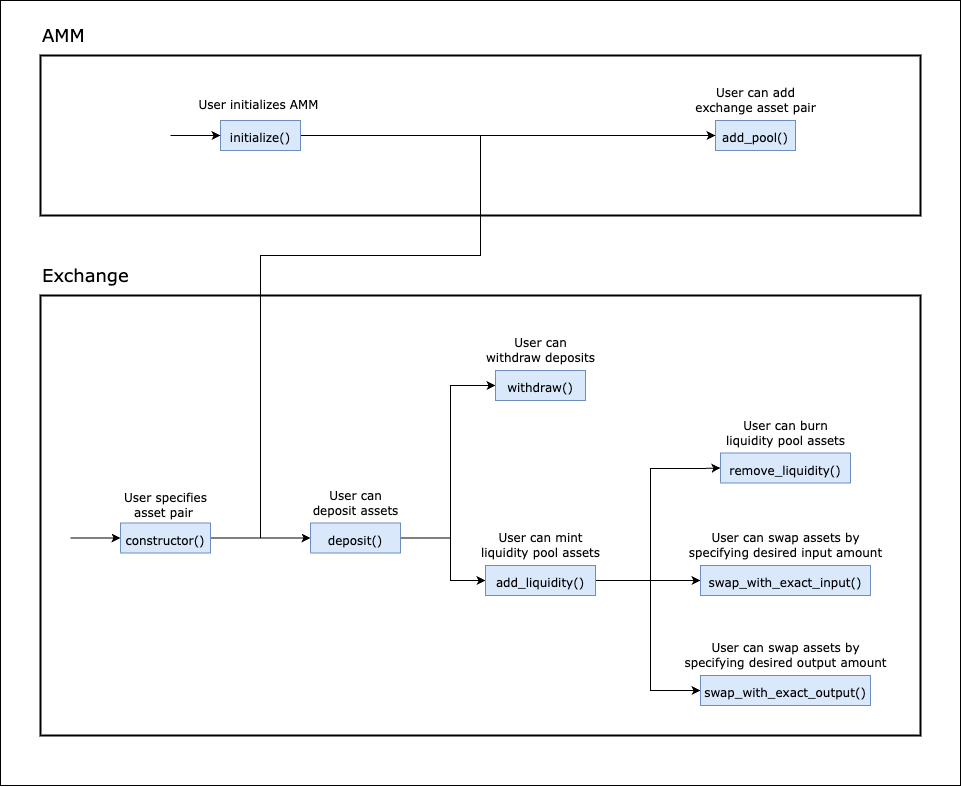

The diagram above was exported from draw.io. Its source (the exported page's mxGraphModel, read from the mxfile embedded in the PNG):
<mxGraphModel dx="1452" dy="805" grid="1" gridSize="10" guides="1" tooltips="1" connect="1" arrows="1" fold="1" page="1" pageScale="1" pageWidth="850" pageHeight="1100" math="0" shadow="0">
  <root>
    <mxCell id="0" />
    <mxCell id="1" parent="0" />
    <mxCell id="ftBevzt7MPreJ5VrYdqT-72" value="" style="rounded=0;whiteSpace=wrap;html=1;fontFamily=Verdana;fontSize=12;" vertex="1" parent="1">
      <mxGeometry x="40" y="25" width="960" height="785" as="geometry" />
    </mxCell>
    <mxCell id="ftBevzt7MPreJ5VrYdqT-3" value="" style="rounded=0;whiteSpace=wrap;html=1;fillColor=none;strokeWidth=2;" vertex="1" parent="1">
      <mxGeometry x="80" y="80" width="880" height="160" as="geometry" />
    </mxCell>
    <mxCell id="ftBevzt7MPreJ5VrYdqT-4" value="&lt;h5&gt;&lt;font face=&quot;Verdana&quot; style=&quot;font-size: 18px; font-weight: normal;&quot;&gt;AMM&lt;/font&gt;&lt;/h5&gt;" style="text;html=1;resizable=0;autosize=1;align=left;verticalAlign=middle;points=[];fillColor=none;strokeColor=none;rounded=0;" vertex="1" parent="1">
      <mxGeometry x="80" y="25" width="70" height="70" as="geometry" />
    </mxCell>
    <mxCell id="ftBevzt7MPreJ5VrYdqT-5" value="&lt;h6&gt;&lt;font face=&quot;Verdana&quot; style=&quot;font-size: 18px; font-weight: normal;&quot;&gt;Exchange&lt;/font&gt;&lt;/h6&gt;" style="text;html=1;resizable=0;autosize=1;align=left;verticalAlign=middle;points=[];fillColor=none;strokeColor=none;rounded=0;" vertex="1" parent="1">
      <mxGeometry x="80" y="265" width="110" height="70" as="geometry" />
    </mxCell>
    <mxCell id="ftBevzt7MPreJ5VrYdqT-6" value="" style="rounded=0;whiteSpace=wrap;html=1;fillColor=none;strokeWidth=2;" vertex="1" parent="1">
      <mxGeometry x="80" y="320" width="880" height="440" as="geometry" />
    </mxCell>
    <mxCell id="ftBevzt7MPreJ5VrYdqT-12" style="edgeStyle=orthogonalEdgeStyle;rounded=0;orthogonalLoop=1;jettySize=auto;html=1;exitX=1;exitY=0.5;exitDx=0;exitDy=0;entryX=0;entryY=0.5;entryDx=0;entryDy=0;fontFamily=Verdana;fontSize=12;" edge="1" parent="1" source="ftBevzt7MPreJ5VrYdqT-7" target="ftBevzt7MPreJ5VrYdqT-8">
      <mxGeometry relative="1" as="geometry" />
    </mxCell>
    <mxCell id="ftBevzt7MPreJ5VrYdqT-7" value="&lt;font face=&quot;Verdana&quot; style=&quot;font-size: 12px;&quot;&gt;initialize()&lt;/font&gt;" style="rounded=0;whiteSpace=wrap;html=1;fontSize=18;fillColor=#dae8fc;strokeColor=#6c8ebf;" vertex="1" parent="1">
      <mxGeometry x="260" y="145" width="80" height="30" as="geometry" />
    </mxCell>
    <mxCell id="ftBevzt7MPreJ5VrYdqT-8" value="&lt;font face=&quot;Verdana&quot; style=&quot;font-size: 12px;&quot;&gt;add_pool()&lt;/font&gt;" style="rounded=0;whiteSpace=wrap;html=1;fontSize=18;fillColor=#dae8fc;strokeColor=#6c8ebf;" vertex="1" parent="1">
      <mxGeometry x="755" y="145" width="80" height="30" as="geometry" />
    </mxCell>
    <mxCell id="ftBevzt7MPreJ5VrYdqT-31" style="edgeStyle=orthogonalEdgeStyle;rounded=0;orthogonalLoop=1;jettySize=auto;html=1;exitX=1;exitY=0.5;exitDx=0;exitDy=0;entryX=0;entryY=0.5;entryDx=0;entryDy=0;fontFamily=Verdana;fontSize=12;" edge="1" parent="1" source="ftBevzt7MPreJ5VrYdqT-14" target="ftBevzt7MPreJ5VrYdqT-15">
      <mxGeometry relative="1" as="geometry" />
    </mxCell>
    <mxCell id="ftBevzt7MPreJ5VrYdqT-49" style="edgeStyle=orthogonalEdgeStyle;rounded=0;orthogonalLoop=1;jettySize=auto;html=1;exitX=1;exitY=0.5;exitDx=0;exitDy=0;entryX=0;entryY=0.5;entryDx=0;entryDy=0;fontFamily=Verdana;fontSize=12;" edge="1" parent="1" source="ftBevzt7MPreJ5VrYdqT-14" target="ftBevzt7MPreJ5VrYdqT-8">
      <mxGeometry relative="1" as="geometry">
        <Array as="points">
          <mxPoint x="300" y="563" />
          <mxPoint x="300" y="280" />
          <mxPoint x="520" y="280" />
          <mxPoint x="520" y="160" />
        </Array>
      </mxGeometry>
    </mxCell>
    <mxCell id="ftBevzt7MPreJ5VrYdqT-14" value="&lt;font face=&quot;Verdana&quot; style=&quot;font-size: 12px;&quot;&gt;constructor()&lt;/font&gt;" style="rounded=0;whiteSpace=wrap;html=1;fontSize=18;fillColor=#dae8fc;strokeColor=#6c8ebf;" vertex="1" parent="1">
      <mxGeometry x="160" y="547.5" width="90" height="30" as="geometry" />
    </mxCell>
    <mxCell id="ftBevzt7MPreJ5VrYdqT-32" style="edgeStyle=orthogonalEdgeStyle;rounded=0;orthogonalLoop=1;jettySize=auto;html=1;exitX=1;exitY=0.5;exitDx=0;exitDy=0;entryX=0;entryY=0.5;entryDx=0;entryDy=0;fontFamily=Verdana;fontSize=12;" edge="1" parent="1" target="ftBevzt7MPreJ5VrYdqT-17">
      <mxGeometry relative="1" as="geometry">
        <mxPoint x="480" y="562.5" as="sourcePoint" />
        <Array as="points">
          <mxPoint x="490" y="563" />
          <mxPoint x="490" y="410" />
        </Array>
      </mxGeometry>
    </mxCell>
    <mxCell id="ftBevzt7MPreJ5VrYdqT-33" style="edgeStyle=orthogonalEdgeStyle;rounded=0;orthogonalLoop=1;jettySize=auto;html=1;exitX=1;exitY=0.5;exitDx=0;exitDy=0;fontFamily=Verdana;fontSize=12;entryX=0;entryY=0.5;entryDx=0;entryDy=0;" edge="1" parent="1" source="ftBevzt7MPreJ5VrYdqT-15" target="ftBevzt7MPreJ5VrYdqT-16">
      <mxGeometry relative="1" as="geometry">
        <mxPoint x="480" y="562.5" as="sourcePoint" />
        <Array as="points">
          <mxPoint x="490" y="562" />
          <mxPoint x="490" y="605" />
        </Array>
      </mxGeometry>
    </mxCell>
    <mxCell id="ftBevzt7MPreJ5VrYdqT-15" value="&lt;font face=&quot;Verdana&quot; style=&quot;font-size: 12px;&quot;&gt;deposit()&lt;/font&gt;" style="rounded=0;whiteSpace=wrap;html=1;fontSize=18;fillColor=#dae8fc;strokeColor=#6c8ebf;" vertex="1" parent="1">
      <mxGeometry x="350" y="547.5" width="90" height="30" as="geometry" />
    </mxCell>
    <mxCell id="ftBevzt7MPreJ5VrYdqT-60" style="edgeStyle=orthogonalEdgeStyle;rounded=0;orthogonalLoop=1;jettySize=auto;html=1;exitX=1;exitY=0.5;exitDx=0;exitDy=0;entryX=0;entryY=0.5;entryDx=0;entryDy=0;fontFamily=Verdana;fontSize=12;" edge="1" parent="1" source="ftBevzt7MPreJ5VrYdqT-16" target="ftBevzt7MPreJ5VrYdqT-35">
      <mxGeometry relative="1" as="geometry">
        <Array as="points">
          <mxPoint x="710" y="605" />
          <mxPoint x="710" y="605" />
        </Array>
      </mxGeometry>
    </mxCell>
    <mxCell id="ftBevzt7MPreJ5VrYdqT-16" value="&lt;font face=&quot;Verdana&quot; style=&quot;font-size: 12px;&quot;&gt;add_liquidity()&lt;/font&gt;" style="rounded=0;whiteSpace=wrap;html=1;fontSize=18;fillColor=#dae8fc;strokeColor=#6c8ebf;" vertex="1" parent="1">
      <mxGeometry x="525" y="590" width="110" height="30" as="geometry" />
    </mxCell>
    <mxCell id="ftBevzt7MPreJ5VrYdqT-17" value="&lt;font face=&quot;Verdana&quot; style=&quot;font-size: 12px;&quot;&gt;withdraw()&lt;/font&gt;" style="rounded=0;whiteSpace=wrap;html=1;fontSize=18;fillColor=#dae8fc;strokeColor=#6c8ebf;" vertex="1" parent="1">
      <mxGeometry x="535" y="395" width="90" height="30" as="geometry" />
    </mxCell>
    <mxCell id="ftBevzt7MPreJ5VrYdqT-18" value="&lt;font face=&quot;Verdana&quot; style=&quot;font-size: 12px;&quot;&gt;remove_liquidity()&lt;/font&gt;" style="rounded=0;whiteSpace=wrap;html=1;fontSize=18;fillColor=#dae8fc;strokeColor=#6c8ebf;" vertex="1" parent="1">
      <mxGeometry x="760" y="477.5" width="130" height="30" as="geometry" />
    </mxCell>
    <mxCell id="ftBevzt7MPreJ5VrYdqT-27" style="edgeStyle=orthogonalEdgeStyle;rounded=0;orthogonalLoop=1;jettySize=auto;html=1;entryX=0;entryY=0.5;entryDx=0;entryDy=0;fontFamily=Verdana;fontSize=12;" edge="1" parent="1" target="ftBevzt7MPreJ5VrYdqT-7">
      <mxGeometry relative="1" as="geometry">
        <mxPoint x="210" y="160" as="sourcePoint" />
      </mxGeometry>
    </mxCell>
    <mxCell id="ftBevzt7MPreJ5VrYdqT-30" style="edgeStyle=orthogonalEdgeStyle;rounded=0;orthogonalLoop=1;jettySize=auto;html=1;fontFamily=Verdana;fontSize=12;" edge="1" parent="1" target="ftBevzt7MPreJ5VrYdqT-14">
      <mxGeometry relative="1" as="geometry">
        <mxPoint x="110" y="562.5" as="sourcePoint" />
      </mxGeometry>
    </mxCell>
    <mxCell id="ftBevzt7MPreJ5VrYdqT-61" style="edgeStyle=orthogonalEdgeStyle;rounded=0;orthogonalLoop=1;jettySize=auto;html=1;exitX=0;exitY=0.5;exitDx=0;exitDy=0;entryX=0;entryY=0.5;entryDx=0;entryDy=0;fontFamily=Verdana;fontSize=12;" edge="1" parent="1" source="ftBevzt7MPreJ5VrYdqT-35" target="ftBevzt7MPreJ5VrYdqT-18">
      <mxGeometry relative="1" as="geometry">
        <Array as="points">
          <mxPoint x="690" y="605" />
          <mxPoint x="690" y="493" />
          <mxPoint x="740" y="493" />
        </Array>
      </mxGeometry>
    </mxCell>
    <mxCell id="ftBevzt7MPreJ5VrYdqT-62" style="edgeStyle=orthogonalEdgeStyle;rounded=0;orthogonalLoop=1;jettySize=auto;html=1;exitX=0;exitY=0.5;exitDx=0;exitDy=0;entryX=0;entryY=0.5;entryDx=0;entryDy=0;fontFamily=Verdana;fontSize=12;" edge="1" parent="1" source="ftBevzt7MPreJ5VrYdqT-35" target="ftBevzt7MPreJ5VrYdqT-36">
      <mxGeometry relative="1" as="geometry">
        <Array as="points">
          <mxPoint x="690" y="605" />
          <mxPoint x="690" y="715" />
        </Array>
      </mxGeometry>
    </mxCell>
    <mxCell id="ftBevzt7MPreJ5VrYdqT-35" value="&lt;font face=&quot;Verdana&quot; style=&quot;font-size: 12px;&quot;&gt;swap_with_exact_input()&lt;/font&gt;" style="rounded=0;whiteSpace=wrap;html=1;fontSize=18;fillColor=#dae8fc;strokeColor=#6c8ebf;" vertex="1" parent="1">
      <mxGeometry x="740" y="590" width="170" height="30" as="geometry" />
    </mxCell>
    <mxCell id="ftBevzt7MPreJ5VrYdqT-36" value="&lt;font face=&quot;Verdana&quot; style=&quot;font-size: 12px;&quot;&gt;swap_with_exact_output()&lt;/font&gt;" style="rounded=0;whiteSpace=wrap;html=1;fontSize=18;fillColor=#dae8fc;strokeColor=#6c8ebf;" vertex="1" parent="1">
      <mxGeometry x="740" y="700" width="170" height="30" as="geometry" />
    </mxCell>
    <mxCell id="ftBevzt7MPreJ5VrYdqT-41" value="User can &lt;br&gt;deposit assets" style="text;html=1;resizable=0;autosize=1;align=center;verticalAlign=middle;points=[];fillColor=none;strokeColor=none;rounded=0;fontFamily=Verdana;fontSize=12;" vertex="1" parent="1">
      <mxGeometry x="340" y="507.5" width="110" height="40" as="geometry" />
    </mxCell>
    <mxCell id="ftBevzt7MPreJ5VrYdqT-42" value="User can mint &lt;br&gt;liquidity pool assets" style="text;html=1;resizable=0;autosize=1;align=center;verticalAlign=middle;points=[];fillColor=none;strokeColor=none;rounded=0;fontFamily=Verdana;fontSize=12;" vertex="1" parent="1">
      <mxGeometry x="510" y="550" width="140" height="40" as="geometry" />
    </mxCell>
    <mxCell id="ftBevzt7MPreJ5VrYdqT-43" value="User specifies &lt;br&gt;asset pair&amp;nbsp;" style="text;html=1;resizable=0;autosize=1;align=center;verticalAlign=middle;points=[];fillColor=none;strokeColor=none;rounded=0;fontFamily=Verdana;fontSize=12;" vertex="1" parent="1">
      <mxGeometry x="150" y="510" width="110" height="40" as="geometry" />
    </mxCell>
    <mxCell id="ftBevzt7MPreJ5VrYdqT-44" value="User can add&lt;br&gt;exchange asset pair" style="text;html=1;resizable=0;autosize=1;align=center;verticalAlign=middle;points=[];fillColor=none;strokeColor=none;rounded=0;fontFamily=Verdana;fontSize=12;" vertex="1" parent="1">
      <mxGeometry x="725" y="105" width="140" height="40" as="geometry" />
    </mxCell>
    <mxCell id="ftBevzt7MPreJ5VrYdqT-45" value="User initializes AMM&amp;nbsp;" style="text;html=1;resizable=0;autosize=1;align=center;verticalAlign=middle;points=[];fillColor=none;strokeColor=none;rounded=0;fontFamily=Verdana;fontSize=12;" vertex="1" parent="1">
      <mxGeometry x="225" y="115" width="150" height="30" as="geometry" />
    </mxCell>
    <mxCell id="ftBevzt7MPreJ5VrYdqT-54" value="User can &lt;br&gt;withdraw deposits" style="text;html=1;resizable=0;autosize=1;align=center;verticalAlign=middle;points=[];fillColor=none;strokeColor=none;rounded=0;fontFamily=Verdana;fontSize=12;" vertex="1" parent="1">
      <mxGeometry x="515" y="355" width="130" height="40" as="geometry" />
    </mxCell>
    <mxCell id="ftBevzt7MPreJ5VrYdqT-55" value="User can burn &lt;br&gt;liquidity pool assets" style="text;html=1;resizable=0;autosize=1;align=center;verticalAlign=middle;points=[];fillColor=none;strokeColor=none;rounded=0;fontFamily=Verdana;fontSize=12;" vertex="1" parent="1">
      <mxGeometry x="755" y="437.5" width="140" height="40" as="geometry" />
    </mxCell>
    <mxCell id="ftBevzt7MPreJ5VrYdqT-56" value="User can swap assets by &lt;br&gt;specifying desired input amount" style="text;html=1;resizable=0;autosize=1;align=center;verticalAlign=middle;points=[];fillColor=none;strokeColor=none;rounded=0;fontFamily=Verdana;fontSize=12;" vertex="1" parent="1">
      <mxGeometry x="715" y="550" width="220" height="40" as="geometry" />
    </mxCell>
    <mxCell id="ftBevzt7MPreJ5VrYdqT-57" value="User can swap assets by &lt;br&gt;specifying desired output amount" style="text;html=1;resizable=0;autosize=1;align=center;verticalAlign=middle;points=[];fillColor=none;strokeColor=none;rounded=0;fontFamily=Verdana;fontSize=12;" vertex="1" parent="1">
      <mxGeometry x="710" y="660" width="230" height="40" as="geometry" />
    </mxCell>
  </root>
</mxGraphModel>